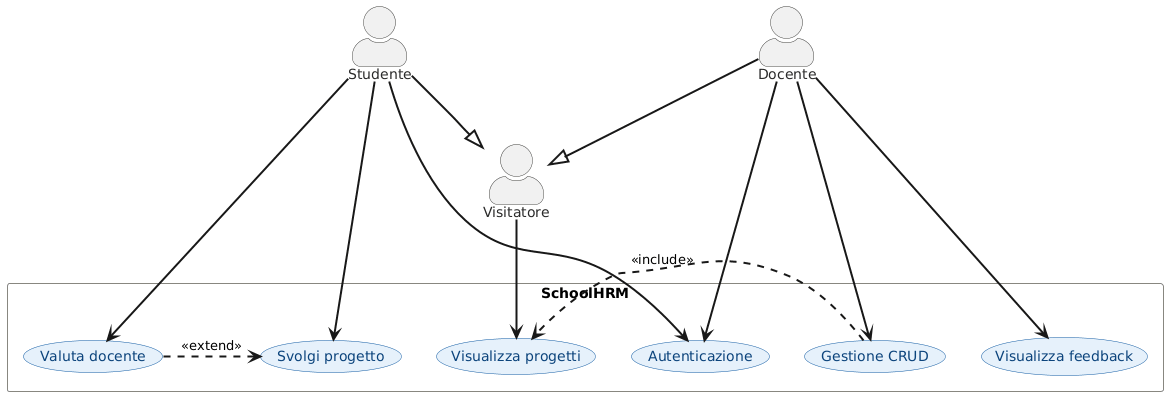

The diagram above was rendered by PlantUML. Its source (embedded in the PNG):
@startuml
skinparam actorStyle awesome
skinparam packageStyle rectangle
skinparam usecaseBorderColor #185FA5
skinparam usecaseBackgroundColor #E6F1FB
skinparam usecaseFontColor #0C447C
skinparam actorBorderColor #444441
skinparam actorFontColor #2C2C2A
skinparam packageBorderColor #888780
skinparam packageFontColor #444441
skinparam ArrowThickness 1


skinparam usecaseArrowThickness 2

actor "Visitatore" as Visitatore
actor "Studente"   as Studente
actor "Docente"    as Docente

Studente --|> Visitatore
Docente  --|> Visitatore

package "SchoolHRM" {
  usecase "Visualizza progetti"    as UC03
  usecase "Autenticazione"         as UC_auth
  usecase "Gestione CRUD"          as UC04
  usecase "Visualizza feedback"    as UC07
  usecase "Svolgi progetto"        as UC05
  usecase "Valuta docente"         as UC06
}

Visitatore --> UC03

Studente   --> UC_auth
Studente   --> UC05
Studente   --> UC06

Docente    --> UC_auth
Docente    --> UC04
Docente    --> UC07

UC04 .> UC03 : <<include>>
UC06 .> UC05 : <<extend>>
@enduml